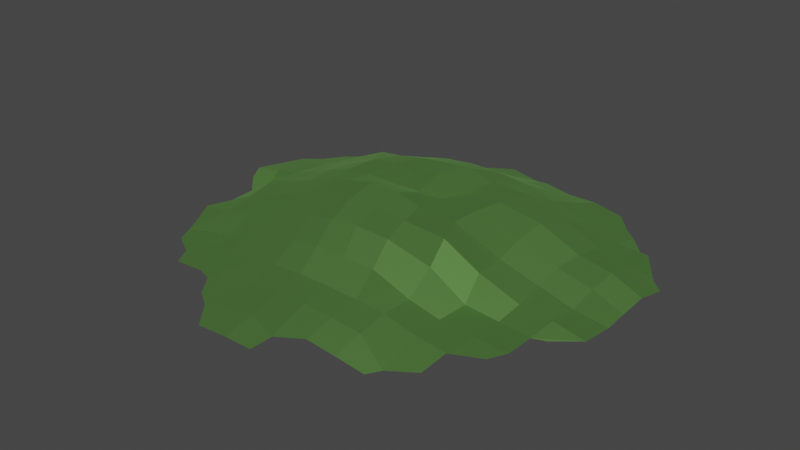 # Source: Small_Terrain.blend  (saved by Blender 2.82.7; exported with 4.5.12 LTS)
import bpy
from mathutils import Matrix  # noqa: F401  (used for matrix-valued properties, if any)

bpy.ops.wm.read_factory_settings(use_empty=True)
scene = bpy.context.scene
scene.name = 'Scene'

# ---- collections
col_collection = bpy.data.collections.new('Collection'); scene.collection.children.link(col_collection)

# ---- materials (node trees are filled in below, after node groups)
mat_matlowpoly = bpy.data.materials.new('matLowPoly')
mat_matlowpoly.use_transparent_shadow = False
mat_matlowpoly.diffuse_color = (0.3613, 0.7991, 0.2159, 1.0)
mat_matlowpoly.roughness = 0.5528
mat_matlowpoly.specular_intensity = 1.0
mat_matlowpoly.metallic = 1.0

# ---- material node trees
mat_matlowpoly.use_nodes = True; mat_matlowpoly.node_tree.nodes.clear()
_N = mat_matlowpoly.node_tree.nodes; _L = mat_matlowpoly.node_tree.links
n0 = _N.new('ShaderNodeOutputMaterial'); n0.name = 'Material Output'; n0.location = (300, 300)
n1 = _N.new('ShaderNodeBsdfPrincipled'); n1.name = 'Principled BSDF'; n1.location = (10, 300)
n1.distribution = 'GGX'
n1.subsurface_method = 'BURLEY'
n1.inputs[0].default_value = (0.3613, 0.7991, 0.2159, 1.0)
n1.inputs[1].default_value = 1.0
n1.inputs[2].default_value = 0.5528
n1.inputs[3].default_value = 1.45
n1.inputs[13].default_value = 1.0
n1.inputs[27].default_value = (0.0, 0.0, 0.0, 1.0)
n1.inputs[28].default_value = 1.0
n2 = _N.new('ShaderNodeNormalMap'); n2.name = 'Normal Map'; n2.location = (-300, -300)
n2.label = 'Normal/Map'
_L.new(n1.outputs[0], n0.inputs[0])
_L.new(n2.outputs[0], n1.inputs[5])
n0.is_active_output = True

# ---- world
world_world = bpy.data.worlds.new('World'); scene.world = world_world
world_world.use_nodes = True; world_world.node_tree.nodes.clear()
_N = world_world.node_tree.nodes; _L = world_world.node_tree.links
n0 = _N.new('ShaderNodeOutputWorld'); n0.name = 'World Output'; n0.location = (300, 300)
n1 = _N.new('ShaderNodeBackground'); n1.name = 'Background'; n1.location = (10, 300)
n1.inputs[0].default_value = (0.05088, 0.05088, 0.05088, 1.0)
_L.new(n1.outputs[0], n0.inputs[0])
n0.is_active_output = True
world_world.color = (0.05088, 0.05088, 0.05088)
world_world.use_sun_shadow = False
world_world.sun_shadow_jitter_overblur = 0.0

# ---- meshes
me_plane_021 = bpy.data.meshes.new('Plane.021')
me_plane_021.from_pydata([(-14.13, 15.49, -1.522), (-5.678, 8.044, -52.58), (-1.439, 3.477, 50.88), (-56.59, 3.568, -0.6877), (45.43, 4.055, -0.05988), (50.03, 1.098, 52.77), (-56.11, -4.68, 55.49), (-59.08, -3.982, -59.34), (50.1, -0.4997, -50.43), (3.01, -5.363, -76.86), (-11.35, 10.69, 24.15), (-78.33, -11.08, 2.593), (8.853, 12.63, -0.7766), (-13.88, 10.99, -26.69), (0.06047, -0.631, 75.04), (-36.78, 9.586, -1.355), (76.81, -3.505, 1.175), (50.08, -0.4358, 25.99), (49.6, -1.785, 76.0), (24.38, 3.422, 51.34), (73.13, -1.744, 45.97), (-52.83, 0.2411, 26.03), (-26.66, 0.3468, 50.84), (-42.03, -6.833, -74.23), (-56.2, 1.688, -27.69), (-71.46, -5.832, -48.0), (-27.67, 4.23, -52.23), (51.74, -5.939, -74.39), (44.88, 7.627, -26.01), (20.26, 6.708, -52.43), (77.27, -3.848, -49.02), (76.51, -0.7164, -24.11), (11.69, 9.915, -24.37), (26.88, -5.044, -76.64), (-35.8, 9.997, -27.3), (-83.32, -5.629, -34.48), (-26.32, -2.885, 73.9), (-77.94, -4.14, 25.94), (25.01, 0.3879, 75.55), (14.73, 11.26, 23.77), (76.11, -2.749, 26.05), (-32.14, 6.637, 24.97), (-21.47, -7.147, -77.18), (3.31, -10.3, -88.81), (-13.45, 14.21, 10.74), (-86.69, -5.652, -7.32), (-1.924, 14.99, -1.594), (-11.14, 11.47, -40.1), (-0.49, 1.774, 63.12), (-46.64, 6.907, -1.13), (62.28, -0.2136, 0.509), (46.79, 5.24, 14.02), (53.65, -0.7681, 72.02), (11.35, 3.588, 51.01), (62.78, -0.5308, 52.8), (-54.94, 2.884, 13.02), (-51.72, -4.258, 63.09), (-39.57, -2.135, 51.47), (-53.96, -0.1899, -40.61), (-39.17, -0.7736, -52.9), (47.5, 5.404, -38.39), (6.578, 7.843, -52.74), (64.22, -3.468, -49.44), (0.5001, 0.7999, -65.3), (-5.862, 7.399, 37.84), (-67.16, 0.8133, -0.3338), (25.38, 11.94, -0.2256), (-15.49, 10.58, -13.3), (0.4837, -2.903, 87.5), (-26.62, 12.48, -1.689), (90.42, -5.155, 1.482), (50.24, 0.4995, 40.01), (37.32, 3.458, 52.15), (-52.06, -3.222, 38.05), (-64.94, -4.4, 50.53), (-14.02, 2.305, 50.76), (-49.42, -6.089, -66.12), (-57.16, 2.63, -14.49), (-64.75, -5.69, -53.34), (-16.78, 6.904, -52.16), (51.49, -4.198, -62.52), (44.09, 6.031, -13.23), (35.04, 4.162, -51.56), (83.79, -9.568, -42.27), (77.23, -3.237, -36.32), (76.07, -1.735, -11.49), (62.31, 1.253, -24.9), (89.51, -5.107, -22.46), (14.23, 10.43, -39.41), (8.937, 11.45, -12.95), (-2.645, 13.6, -27.31), (26.45, 10.38, -26.22), (24.97, 0.2749, -64.91), (14.81, -3.775, -77.55), (39.04, -4.296, -75.62), (-32.74, 8.215, -39.79), (-37.41, 9.891, -14.47), (-45.79, 5.879, -27.41), (-24.74, 11.27, -27.02), (-78.01, -6.42, -40.96), (-79.32, -3.37, -14.79), (-87.76, -6.45, -23.93), (-67.14, -2.231, -27.92), (-32.02, -2.699, 66.16), (-19.85, -3.242, 78.14), (-77.96, -6.509, 13.04), (-74.43, -5.155, 33.2), (-65.44, -2.156, 26.83), (24.81, 2.258, 63.47), (15.4, 0.01421, 81.0), (37.44, -0.7839, 75.59), (11.57, 12.47, 10.94), (19.74, 7.117, 37.49), (0.1926, 11.84, 23.97), (34.85, 8.109, 25.56), (76.36, -2.288, 13.39), (76.52, -1.966, 38.56), (63.63, -1.65, 25.89), (80.2, -3.943, 22.66), (-35.57, 9.563, 11.66), (-28.21, 3.243, 38.28), (-41.91, 3.507, 25.41), (-22.03, 8.942, 24.52), (-16.32, -7.745, -83.68), (-22.96, -2.41, -64.67), (-34.65, -6.501, -77.18), (-9.016, -6.03, -76.89), (71.36, -6.975, -54.66), (58.28, -7.56, -68.12), (64.63, -6.471, -61.44), (-11.12, -0.673, -64.8), (-36.06, -4.094, -65.1), (-17.39, 5.618, 38.01), (-39.48, 0.6537, 38.31), (-45.07, 6.119, 12.23), (63.39, -0.6515, 39.43), (63.14, -1.199, 13.26), (36.87, 2.64, 39.15), (6.672, 7.358, 37.81), (-2.434, 13.42, 10.69), (12.31, -2.578, 87.74), (12.18, 2.45, 63.29), (62.5, -1.62, 64.6), (-70.01, -5.54, 42.03), (-12.04, -3.601, 87.65), (-39.35, -3.725, 62.86), (-67.77, -0.6041, -14.53), (-90.89, -5.256, -14.85), (-26.85, 10.66, -14.05), (-47.29, 6.614, -14.49), (-43.19, 3.998, -40.15), (37.78, -0.5488, -63.71), (12.6, 0.9143, -65.55), (7.879, -8.591, -81.99), (24.38, 10.85, -13.34), (-1.831, 10.48, -14.18), (0.4079, 12.24, -40.29), (89.62, -5.591, -9.758), (61.76, 1.261, -12.26), (63.35, -0.7423, -37.31), (90.03, -7.961, -35.29), (30.22, 9.865, -39.3), (-22.03, 10.2, -39.73), (-65.82, -3.377, -40.6), (-13.71, -0.3149, 61.99), (-66.0, -0.6757, 13.65), (37.33, 1.83, 63.98), (30.22, 11.96, 12.06), (89.42, -4.576, 13.92), (-25.62, 10.98, 11.06), (-8.983, -8.311, -89.11)], [], [(169, 44, 0, 69), (167, 51, 4, 66), (166, 52, 5, 72), (165, 55, 3, 65), (164, 48, 2, 75), (163, 58, 7, 78), (162, 47, 1, 79), (161, 60, 8, 82), (159, 84, 30, 62), (158, 85, 31, 86), (156, 88, 29, 61), (155, 89, 32, 90), (154, 81, 28, 91), (152, 92, 33, 93), (151, 80, 27, 94), (150, 95, 26, 59), (149, 96, 34, 97), (148, 67, 13, 98), (147, 100, 35, 101), (146, 77, 24, 102), (145, 103, 22, 57), (144, 68, 14, 104), (143, 73, 21, 107), (141, 108, 19, 53), (139, 111, 12, 46), (138, 112, 39, 113), (137, 71, 17, 114), (136, 115, 16, 50), (135, 116, 40, 117), (134, 119, 15, 49), (133, 120, 41, 121), (132, 64, 10, 122), (131, 124, 42, 125), (130, 63, 9, 126), (80, 129, 128, 27), (8, 62, 129, 80), (62, 30, 127, 129), (124, 130, 126, 42), (26, 79, 130, 124), (79, 1, 63, 130), (76, 131, 125, 23), (7, 59, 131, 76), (59, 26, 124, 131), (120, 132, 122, 41), (22, 75, 132, 120), (75, 2, 64, 132), (73, 133, 121, 21), (6, 57, 133, 73), (57, 22, 120, 133), (55, 134, 49, 3), (21, 121, 134, 55), (121, 41, 119, 134), (71, 135, 117, 17), (5, 54, 135, 71), (54, 20, 116, 135), (51, 136, 50, 4), (17, 117, 136, 51), (117, 40, 115, 136), (112, 137, 114, 39), (19, 72, 137, 112), (72, 5, 71, 137), (64, 138, 113, 10), (2, 53, 138, 64), (53, 19, 112, 138), (44, 139, 46, 0), (10, 113, 139, 44), (113, 39, 111, 139), (68, 140, 109, 14), (48, 141, 53, 2), (14, 109, 141, 48), (109, 38, 108, 141), (52, 142, 54, 5), (106, 143, 107, 37), (74, 6, 73, 143), (56, 145, 57, 6), (100, 146, 102, 35), (11, 65, 146, 100), (65, 3, 77, 146), (45, 11, 100, 147), (96, 148, 98, 34), (15, 69, 148, 96), (69, 0, 67, 148), (77, 149, 97, 24), (3, 49, 149, 77), (49, 15, 96, 149), (58, 150, 59, 7), (24, 97, 150, 58), (97, 34, 95, 150), (92, 151, 94, 33), (29, 82, 151, 92), (82, 8, 80, 151), (63, 152, 93, 9), (1, 61, 152, 63), (61, 29, 92, 152), (9, 93, 153, 43), (89, 154, 91, 32), (12, 66, 154, 89), (66, 4, 81, 154), (67, 155, 90, 13), (0, 46, 155, 67), (46, 12, 89, 155), (47, 156, 61, 1), (13, 90, 156, 47), (90, 32, 88, 156), (85, 157, 87, 31), (16, 70, 157, 85), (81, 158, 86, 28), (4, 50, 158, 81), (50, 16, 85, 158), (60, 159, 62, 8), (28, 86, 159, 60), (86, 31, 84, 159), (84, 160, 83, 30), (31, 87, 160, 84), (88, 161, 82, 29), (32, 91, 161, 88), (91, 28, 60, 161), (95, 162, 79, 26), (34, 98, 162, 95), (98, 13, 47, 162), (99, 163, 78, 25), (35, 102, 163, 99), (102, 24, 58, 163), (103, 164, 75, 22), (36, 104, 164, 103), (104, 14, 48, 164), (105, 165, 65, 11), (37, 107, 165, 105), (107, 21, 55, 165), (108, 166, 72, 19), (38, 110, 166, 108), (110, 18, 52, 166), (111, 167, 66, 12), (39, 114, 167, 111), (114, 17, 51, 167), (115, 168, 70, 16), (40, 118, 168, 115), (119, 169, 69, 15), (41, 122, 169, 119), (122, 10, 44, 169), (42, 126, 170, 123), (126, 9, 43, 170)])
me_plane_021.polygons.foreach_set('use_smooth', [True] * 142)
_k = set([(0, 44), (0, 46), (0, 67), (0, 69), (1, 47), (1, 61), (1, 63), (1, 79), (2, 48), (2, 53), (2, 64), (2, 75), (3, 49), (3, 55), (3, 65), (3, 77), (4, 50), (4, 51), (4, 66), (4, 81), (5, 52), (5, 54), (5, 71), (5, 72), (6, 57), (6, 73), (7, 58), (7, 59), (8, 60), (8, 62), (8, 80), (8, 82), (9, 43), (9, 63), (9, 93), (9, 126), (10, 44), (10, 64), (10, 113), (10, 122), (11, 65), (11, 100), (12, 46), (12, 66), (12, 89), (12, 111), (13, 47), (13, 67), (13, 90), (13, 98), (14, 48), (14, 68), (14, 104), (14, 109), (15, 49), (15, 69), (15, 96), (15, 119), (16, 50), (16, 70), (16, 85), (16, 115), (17, 51), (17, 71), (17, 114), (17, 117), (19, 53), (19, 72), (19, 108), (19, 112), (21, 55), (21, 73), (21, 107), (21, 121), (22, 57), (22, 75), (22, 103), (22, 120), (24, 58), (24, 77), (24, 97), (24, 102), (26, 59), (26, 79), (26, 95), (26, 124), (27, 80), (28, 60), (28, 81), (28, 86), (28, 91), (29, 61), (29, 82), (29, 88), (29, 92), (30, 62), (30, 84), (31, 84), (31, 85), (31, 86), (31, 87), (32, 88), (32, 89), (32, 90), (32, 91), (33, 92), (34, 95), (34, 96), (34, 97), (34, 98), (35, 100), (35, 102), (37, 107), (38, 108), (39, 111), (39, 112), (39, 113), (39, 114), (40, 115), (40, 117), (41, 119), (41, 120), (41, 121), (41, 122), (42, 124), (42, 126), (44, 139), (44, 169), (46, 139), (46, 155), (47, 156), (47, 162), (48, 141), (48, 164), (49, 134), (49, 149), (50, 136), (50, 158), (51, 136), (51, 167), (52, 166), (53, 138), (53, 141), (54, 135), (55, 134), (55, 165), (57, 133), (57, 145), (58, 150), (58, 163), (59, 131), (59, 150), (60, 159), (60, 161), (61, 152), (61, 156), (62, 129), (62, 159), (63, 130), (63, 152), (64, 132), (64, 138), (65, 146), (65, 165), (66, 154), (66, 167), (67, 148), (67, 155), (69, 148), (69, 169), (71, 135), (71, 137), (72, 137), (72, 166), (73, 133), (73, 143), (75, 132), (75, 164), (76, 131), (77, 146), (77, 149), (78, 163), (79, 130), (79, 162), (80, 129), (80, 151), (81, 154), (81, 158), (82, 151), (82, 161), (84, 159), (84, 160), (85, 157), (85, 158), (86, 158), (86, 159), (88, 156), (88, 161), (89, 154), (89, 155), (90, 155), (90, 156), (91, 154), (91, 161), (92, 151), (92, 152), (93, 152), (94, 151), (95, 150), (95, 162), (96, 148), (96, 149), (97, 149), (97, 150), (98, 148), (98, 162), (99, 163), (100, 146), (100, 147), (102, 146), (102, 163), (103, 164), (104, 164), (105, 165), (107, 143), (107, 165), (108, 141), (108, 166), (109, 141), (110, 166), (111, 139), (111, 167), (112, 137), (112, 138), (113, 138), (113, 139), (114, 137), (114, 167), (115, 136), (115, 168), (116, 135), (117, 136), (119, 134), (119, 169), (120, 132), (120, 133), (121, 133), (121, 134), (122, 132), (122, 169), (124, 130), (124, 131), (125, 131), (126, 130), (126, 170)])
me_plane_021.attributes.new('sharp_edge', 'BOOLEAN', 'EDGE').data.foreach_set('value', [ (min(e.vertices), max(e.vertices)) in _k for e in me_plane_021.edges])
_uv = me_plane_021.uv_layers.new(name='UVMap')
_uv.uv.foreach_set('vector', [0.009898, 0.9487, 0.05254, 0.9487, 0.05254, 0.9913, 0.009898, 0.9913, 0.009898, 0.9487, 0.05254, 0.9487, 0.05254, 0.9913, 0.009898, 0.9913, 0.009898, 0.9487, 0.05254, 0.9487, 0.05254, 0.9913, 0.009898, 0.9913, 0.009898, 0.9487, 0.05254, 0.9487, 0.05254, 0.9913, 0.009898, 0.9913, 0.009898, 0.9487, 0.05254, 0.9487, 0.05254, 0.9913, 0.009898, 0.9913, 0.009898, 0.9487, 0.05254, 0.9487, 0.05254, 0.9913, 0.009898, 0.9913, 0.009898, 0.9487, 0.05254, 0.9487, 0.05254, 0.9913, 0.009898, 0.9913, 0.009898, 0.9487, 0.05254, 0.9487, 0.05254, 0.9913, 0.009898, 0.9913, 0.009898, 0.9487, 0.05254, 0.9487, 0.05254, 0.9913, 0.009898, 0.9913, 0.009898, 0.9487, 0.05254, 0.9487, 0.05254, 0.9913, 0.009898, 0.9913, 0.009898, 0.9487, 0.05254, 0.9487, 0.05254, 0.9913, 0.009898, 0.9913, 0.009898, 0.9487, 0.05254, 0.9487, 0.05254, 0.9913, 0.009898, 0.9913, 0.009898, 0.9487, 0.05254, 0.9487, 0.05254, 0.9913, 0.009898, 0.9913, 0.009898, 0.9487, 0.05254, 0.9487, 0.05254, 0.9913, 0.009898, 0.9913, 0.009898, 0.9487, 0.05254, 0.9487, 0.05254, 0.9913, 0.009898, 0.9913, 0.009898, 0.9487, 0.05254, 0.9487, 0.05254, 0.9913, 0.009898, 0.9913, 0.009898, 0.9487, 0.05254, 0.9487, 0.05254, 0.9913, 0.009898, 0.9913, 0.009898, 0.9487, 0.05254, 0.9487, 0.05254, 0.9913, 0.009898, 0.9913, 0.009898, 0.9487, 0.05254, 0.9487, 0.05254, 0.9913, 0.009898, 0.9913, 0.009898, 0.9487, 0.05254, 0.9487, 0.05254, 0.9913, 0.009898, 0.9913, 0.009898, 0.9487, 0.05254, 0.9487, 0.05254, 0.9913, 0.009898, 0.9913, 0.009898, 0.9487, 0.05254, 0.9487, 0.05254, 0.9913, 0.009898, 0.9913, 0.009898, 0.9487, 0.05254, 0.9487, 0.05254, 0.9913, 0.009898, 0.9913, 0.009898, 0.9487, 0.05254, 0.9487, 0.05254, 0.9913, 0.009898, 0.9913, 0.009898, 0.9487, 0.05254, 0.9487, 0.05254, 0.9913, 0.009898, 0.9913, 0.009898, 0.9487, 0.05254, 0.9487, 0.05254, 0.9913, 0.009898, 0.9913, 0.009898, 0.9487, 0.05254, 0.9487, 0.05254, 0.9913, 0.009898, 0.9913, 0.009898, 0.9487, 0.05254, 0.9487, 0.05254, 0.9913, 0.009898, 0.9913, 0.009898, 0.9487, 0.05254, 0.9487, 0.05254, 0.9913, 0.009898, 0.9913, 0.009898, 0.9487, 0.05254, 0.9487, 0.05254, 0.9913, 0.009898, 0.9913, 0.009898, 0.9487, 0.05254, 0.9487, 0.05254, 0.9913, 0.009898, 0.9913, 0.009898, 0.9487, 0.05254, 0.9487, 0.05254, 0.9913, 0.009898, 0.9913, 0.009898, 0.9487, 0.05254, 0.9487, 0.05254, 0.9913, 0.009898, 0.9913, 0.009898, 0.9487, 0.05254, 0.9487, 0.05254, 0.9913, 0.009898, 0.9913, 0.009898, 0.9487, 0.05254, 0.9487, 0.05254, 0.9913, 0.009898, 0.9913, 0.009898, 0.9487, 0.05254, 0.9487, 0.05254, 0.9913, 0.009898, 0.9913, 0.009898, 0.9487, 0.05254, 0.9487, 0.05254, 0.9913, 0.009898, 0.9913, 0.009898, 0.9487, 0.05254, 0.9487, 0.05254, 0.9913, 0.009898, 0.9913, 0.009898, 0.9487, 0.05254, 0.9487, 0.05254, 0.9913, 0.009898, 0.9913, 0.009898, 0.9487, 0.05254, 0.9487, 0.05254, 0.9913, 0.009898, 0.9913, 0.009898, 0.9487, 0.05254, 0.9487, 0.05254, 0.9913, 0.009898, 0.9913, 0.009898, 0.9487, 0.05254, 0.9487, 0.05254, 0.9913, 0.009898, 0.9913, 0.009898, 0.9487, 0.05254, 0.9487, 0.05254, 0.9913, 0.009898, 0.9913, 0.009898, 0.9487, 0.05254, 0.9487, 0.05254, 0.9913, 0.009898, 0.9913, 0.009898, 0.9487, 0.05254, 0.9487, 0.05254, 0.9913, 0.009898, 0.9913, 0.009898, 0.9487, 0.05254, 0.9487, 0.05254, 0.9913, 0.009898, 0.9913, 0.009898, 0.9487, 0.05254, 0.9487, 0.05254, 0.9913, 0.009898, 0.9913, 0.009898, 0.9487, 0.05254, 0.9487, 0.05254, 0.9913, 0.009898, 0.9913, 0.009898, 0.9487, 0.05254, 0.9487, 0.05254, 0.9913, 0.009898, 0.9913, 0.009898, 0.9487, 0.05254, 0.9487, 0.05254, 0.9913, 0.009898, 0.9913, 0.009898, 0.9487, 0.05254, 0.9487, 0.05254, 0.9913, 0.009898, 0.9913, 0.009898, 0.9487, 0.05254, 0.9487, 0.05254, 0.9913, 0.009898, 0.9913, 0.009898, 0.9487, 0.05254, 0.9487, 0.05254, 0.9913, 0.009898, 0.9913, 0.009898, 0.9487, 0.05254, 0.9487, 0.05254, 0.9913, 0.009898, 0.9913, 0.009898, 0.9487, 0.05254, 0.9487, 0.05254, 0.9913, 0.009898, 0.9913, 0.009898, 0.9487, 0.05254, 0.9487, 0.05254, 0.9913, 0.009898, 0.9913, 0.009898, 0.9487, 0.05254, 0.9487, 0.05254, 0.9913, 0.009898, 0.9913, 0.009898, 0.9487, 0.05254, 0.9487, 0.05254, 0.9913, 0.009898, 0.9913, 0.009898, 0.9487, 0.05254, 0.9487, 0.05254, 0.9913, 0.009898, 0.9913, 0.009898, 0.9487, 0.05254, 0.9487, 0.05254, 0.9913, 0.009898, 0.9913, 0.009898, 0.9487, 0.05254, 0.9487, 0.05254, 0.9913, 0.009898, 0.9913, 0.009898, 0.9487, 0.05254, 0.9487, 0.05254, 0.9913, 0.009898, 0.9913, 0.009898, 0.9487, 0.05254, 0.9487, 0.05254, 0.9913, 0.009898, 0.9913, 0.009898, 0.9487, 0.05254, 0.9487, 0.05254, 0.9913, 0.009898, 0.9913, 0.009898, 0.9487, 0.05254, 0.9487, 0.05254, 0.9913, 0.009898, 0.9913, 0.009898, 0.9487, 0.05254, 0.9487, 0.05254, 0.9913, 0.009898, 0.9913, 0.009898, 0.9487, 0.05254, 0.9487, 0.05254, 0.9913, 0.009898, 0.9913, 0.009898, 0.9487, 0.05254, 0.9487, 0.05254, 0.9913, 0.009898, 0.9913, 0.009898, 0.9487, 0.05254, 0.9487, 0.05254, 0.9913, 0.009898, 0.9913, 0.009898, 0.9487, 0.05254, 0.9487, 0.05254, 0.9913, 0.009898, 0.9913, 0.009898, 0.9487, 0.05254, 0.9487, 0.05254, 0.9913, 0.009898, 0.9913, 0.009898, 0.9487, 0.05254, 0.9487, 0.05254, 0.9913, 0.009898, 0.9913, 0.009898, 0.9487, 0.05254, 0.9487, 0.05254, 0.9913, 0.009898, 0.9913, 0.009898, 0.9487, 0.05254, 0.9487, 0.05254, 0.9913, 0.009898, 0.9913, 0.009898, 0.9487, 0.05254, 0.9487, 0.05254, 0.9913, 0.009898, 0.9913, 0.009898, 0.9487, 0.05254, 0.9487, 0.05254, 0.9913, 0.009898, 0.9913, 0.009898, 0.9487, 0.05254, 0.9487, 0.05254, 0.9913, 0.009898, 0.9913, 0.009898, 0.9487, 0.05254, 0.9487, 0.05254, 0.9913, 0.009898, 0.9913, 0.009898, 0.9487, 0.05254, 0.9487, 0.05254, 0.9913, 0.009898, 0.9913, 0.009898, 0.9487, 0.05254, 0.9487, 0.05254, 0.9913, 0.009898, 0.9913, 0.009898, 0.9487, 0.05254, 0.9487, 0.05254, 0.9913, 0.009898, 0.9913, 0.009898, 0.9487, 0.05254, 0.9487, 0.05254, 0.9913, 0.009898, 0.9913, 0.009898, 0.9487, 0.05254, 0.9487, 0.05254, 0.9913, 0.009898, 0.9913, 0.009898, 0.9487, 0.05254, 0.9487, 0.05254, 0.9913, 0.009898, 0.9913, 0.009898, 0.9487, 0.05254, 0.9487, 0.05254, 0.9913, 0.009898, 0.9913, 0.009898, 0.9487, 0.05254, 0.9487, 0.05254, 0.9913, 0.009898, 0.9913, 0.009898, 0.9487, 0.05254, 0.9487, 0.05254, 0.9913, 0.009898, 0.9913, 0.009898, 0.9487, 0.05254, 0.9487, 0.05254, 0.9913, 0.009898, 0.9913, 0.009898, 0.9487, 0.05254, 0.9487, 0.05254, 0.9913, 0.009898, 0.9913, 0.009898, 0.9487, 0.05254, 0.9487, 0.05254, 0.9913, 0.009898, 0.9913, 0.009898, 0.9487, 0.05254, 0.9487, 0.05254, 0.9913, 0.009898, 0.9913, 0.009898, 0.9487, 0.05254, 0.9487, 0.05254, 0.9913, 0.009898, 0.9913, 0.009898, 0.9487, 0.05254, 0.9487, 0.05254, 0.9913, 0.009898, 0.9913, 0.009898, 0.9487, 0.05254, 0.9487, 0.05254, 0.9913, 0.009898, 0.9913, 0.009898, 0.9487, 0.05254, 0.9487, 0.05254, 0.9913, 0.009898, 0.9913, 0.009898, 0.9487, 0.05254, 0.9487, 0.05254, 0.9913, 0.009898, 0.9913, 0.009898, 0.9487, 0.05254, 0.9487, 0.05254, 0.9913, 0.009898, 0.9913, 0.009898, 0.9487, 0.05254, 0.9487, 0.05254, 0.9913, 0.009898, 0.9913, 0.009898, 0.9487, 0.05254, 0.9487, 0.05254, 0.9913, 0.009898, 0.9913, 0.009898, 0.9487, 0.05254, 0.9487, 0.05254, 0.9913, 0.009898, 0.9913, 0.009898, 0.9487, 0.05254, 0.9487, 0.05254, 0.9913, 0.009898, 0.9913, 0.009898, 0.9487, 0.05254, 0.9487, 0.05254, 0.9913, 0.009898, 0.9913, 0.009898, 0.9487, 0.05254, 0.9487, 0.05254, 0.9913, 0.009898, 0.9913, 0.009898, 0.9487, 0.05254, 0.9487, 0.05254, 0.9913, 0.009898, 0.9913, 0.009898, 0.9487, 0.05254, 0.9487, 0.05254, 0.9913, 0.009898, 0.9913, 0.009898, 0.9487, 0.05254, 0.9487, 0.05254, 0.9913, 0.009898, 0.9913, 0.009898, 0.9487, 0.05254, 0.9487, 0.05254, 0.9913, 0.009898, 0.9913, 0.009898, 0.9487, 0.05254, 0.9487, 0.05254, 0.9913, 0.009898, 0.9913, 0.009898, 0.9487, 0.05254, 0.9487, 0.05254, 0.9913, 0.009898, 0.9913, 0.009898, 0.9487, 0.05254, 0.9487, 0.05254, 0.9913, 0.009898, 0.9913, 0.009898, 0.9487, 0.05254, 0.9487, 0.05254, 0.9913, 0.009898, 0.9913, 0.009898, 0.9487, 0.05254, 0.9487, 0.05254, 0.9913, 0.009898, 0.9913, 0.009898, 0.9487, 0.05254, 0.9487, 0.05254, 0.9913, 0.009898, 0.9913, 0.009898, 0.9487, 0.05254, 0.9487, 0.05254, 0.9913, 0.009898, 0.9913, 0.009898, 0.9487, 0.05254, 0.9487, 0.05254, 0.9913, 0.009898, 0.9913, 0.009898, 0.9487, 0.05254, 0.9487, 0.05254, 0.9913, 0.009898, 0.9913, 0.009898, 0.9487, 0.05254, 0.9487, 0.05254, 0.9913, 0.009898, 0.9913, 0.009898, 0.9487, 0.05254, 0.9487, 0.05254, 0.9913, 0.009898, 0.9913, 0.009898, 0.9487, 0.05254, 0.9487, 0.05254, 0.9913, 0.009898, 0.9913, 0.009898, 0.9487, 0.05254, 0.9487, 0.05254, 0.9913, 0.009898, 0.9913, 0.009898, 0.9487, 0.05254, 0.9487, 0.05254, 0.9913, 0.009898, 0.9913, 0.009898, 0.9487, 0.05254, 0.9487, 0.05254, 0.9913, 0.009898, 0.9913, 0.009898, 0.9487, 0.05254, 0.9487, 0.05254, 0.9913, 0.009898, 0.9913, 0.009898, 0.9487, 0.05254, 0.9487, 0.05254, 0.9913, 0.009898, 0.9913, 0.009898, 0.9487, 0.05254, 0.9487, 0.05254, 0.9913, 0.009898, 0.9913, 0.009898, 0.9487, 0.05254, 0.9487, 0.05254, 0.9913, 0.009898, 0.9913, 0.009898, 0.9487, 0.05254, 0.9487, 0.05254, 0.9913, 0.009898, 0.9913, 0.009898, 0.9487, 0.05254, 0.9487, 0.05254, 0.9913, 0.009898, 0.9913, 0.009898, 0.9487, 0.05254, 0.9487, 0.05254, 0.9913, 0.009898, 0.9913, 0.009898, 0.9487, 0.05254, 0.9487, 0.05254, 0.9913, 0.009898, 0.9913, 0.009898, 0.9487, 0.05254, 0.9487, 0.05254, 0.9913, 0.009898, 0.9913, 0.009898, 0.9487, 0.05254, 0.9487, 0.05254, 0.9913, 0.009898, 0.9913, 0.009898, 0.9487, 0.05254, 0.9487, 0.05254, 0.9913, 0.009898, 0.9913, 0.009898, 0.9487, 0.05254, 0.9487, 0.05254, 0.9913, 0.009898, 0.9913, 0.009898, 0.9487, 0.05254, 0.9487, 0.05254, 0.9913, 0.009898, 0.9913, 0.009898, 0.9487, 0.05254, 0.9487, 0.05254, 0.9913, 0.009898, 0.9913, 0.009898, 0.9487, 0.05254, 0.9487, 0.05254, 0.9913, 0.009898, 0.9913, 0.009898, 0.9487, 0.05254, 0.9487, 0.05254, 0.9913, 0.009898, 0.9913, 0.009898, 0.9487, 0.05254, 0.9487, 0.05254, 0.9913, 0.009898, 0.9913, 0.009898, 0.9487, 0.05254, 0.9487, 0.05254, 0.9913, 0.009898, 0.9913, 0.009898, 0.9487, 0.05254, 0.9487, 0.05254, 0.9913, 0.009898, 0.9913, 0.009898, 0.9487, 0.05254, 0.9487, 0.05254, 0.9913, 0.009898, 0.9913])
me_plane_021.materials.append(mat_matlowpoly)
me_plane_021.use_remesh_fix_poles = True
me_plane_021.use_remesh_preserve_attributes = False
me_plane_021.use_mirror_vertex_groups = False
me_plane_021.update()
me_plane_021.normals_split_custom_set([tuple(v) for v in zip(*[iter([-0.2422, 0.9624, 0.1232, -0.2422, 0.9624, 0.1232, -0.2422, 0.9624, 0.1232, -0.2422, 0.9624, 0.1232, 0.374, 0.9183, -0.1296, 0.374, 0.9183, -0.1296, 0.374, 0.9183, -0.1296, 0.374, 0.9183, -0.1296, 0.1401, 0.9856, 0.09447, 0.1401, 0.9856, 0.09447, 0.1401, 0.9856, 0.09447, 0.1401, 0.9856, 0.09447, -0.2746, 0.9561, 0.1027, -0.2746, 0.9561, 0.1027, -0.2746, 0.9561, 0.1027, -0.2746, 0.9561, 0.1027, -0.1321, 0.9735, 0.1864, -0.1321, 0.9735, 0.1864, -0.1321, 0.9735, 0.1864, -0.1321, 0.9735, 0.1864, -0.3113, 0.9396, -0.1423, -0.3113, 0.9396, -0.1423, -0.3113, 0.9396, -0.1423, -0.3113, 0.9396, -0.1423, -0.1144, 0.9456, -0.3046, -0.1144, 0.9456, -0.3046, -0.1144, 0.9456, -0.3046, -0.1144, 0.9456, -0.3046, 0.2748, 0.8976, -0.3448, 0.2748, 0.8976, -0.3448, 0.2748, 0.8976, -0.3448, 0.2748, 0.8976, -0.3448, 0.1119, 0.9854, -0.1283, 0.1119, 0.9854, -0.1283, 0.1119, 0.9854, -0.1283, 0.1119, 0.9854, -0.1283, 0.1689, 0.9846, 0.04608, 0.1689, 0.9846, 0.04608, 0.1689, 0.9846, 0.04608, 0.1689, 0.9846, 0.04608, 0.1138, 0.9611, -0.2516, 0.1138, 0.9611, -0.2516, 0.1138, 0.9611, -0.2516, 0.1138, 0.9611, -0.2516, 0.09545, 0.9929, 0.07134, 0.09545, 0.9929, 0.07134, 0.09545, 0.9929, 0.07134, 0.09545, 0.9929, 0.07134, 0.1938, 0.9789, 0.06444, 0.1938, 0.9789, 0.06444, 0.1938, 0.9789, 0.06444, 0.1938, 0.9789, 0.06444, 0.09565, 0.923, -0.3728, 0.09565, 0.923, -0.3728, 0.09565, 0.923, -0.3728, 0.09565, 0.923, -0.3728, 0.2105, 0.9554, -0.2071, 0.2105, 0.9554, -0.2071, 0.2105, 0.9554, -0.2071, 0.2105, 0.9554, -0.2071, -0.3359, 0.8455, -0.4152, -0.3359, 0.8455, -0.4152, -0.3359, 0.8455, -0.4152, -0.3359, 0.8455, -0.4152, -0.3476, 0.9354, -0.06488, -0.3476, 0.9354, -0.06488, -0.3476, 0.9354, -0.06488, -0.3476, 0.9354, -0.06488, 0.01431, 0.9991, 0.04086, 0.01431, 0.9991, 0.04086, 0.01431, 0.9991, 0.04086, 0.01431, 0.9991, 0.04086, -0.2345, 0.966, -0.1088, -0.2345, 0.966, -0.1088, -0.2345, 0.966, -0.1088, -0.2345, 0.966, -0.1088, -0.3118, 0.9438, -0.1099, -0.3118, 0.9438, -0.1099, -0.3118, 0.9438, -0.1099, -0.3118, 0.9438, -0.1099, -0.1863, 0.9735, 0.133, -0.1863, 0.9735, 0.133, -0.1863, 0.9735, 0.133, -0.1863, 0.9735, 0.133, -0.08543, 0.985, 0.15, -0.08543, 0.985, 0.15, -0.08543, 0.985, 0.15, -0.08543, 0.985, 0.15, -0.1137, 0.9671, 0.2275, -0.1137, 0.9671, 0.2275, -0.1137, 0.9671, 0.2275, -0.1137, 0.9671, 0.2275, 0.01201, 0.9956, 0.0932, 0.01201, 0.9956, 0.0932, 0.01201, 0.9956, 0.0932, 0.01201, 0.9956, 0.0932, 0.1299, 0.9898, 0.05931, 0.1299, 0.9898, 0.05931, 0.1299, 0.9898, 0.05931, 0.1299, 0.9898, 0.05931, 0.03383, 0.9577, 0.2858, 0.03383, 0.9577, 0.2858, 0.03383, 0.9577, 0.2858, 0.03383, 0.9577, 0.2858, 0.3422, 0.9311, 0.1258, 0.3422, 0.9311, 0.1258, 0.3422, 0.9311, 0.1258, 0.3422, 0.9311, 0.1258, 0.1563, 0.9876, -0.0118, 0.1563, 0.9876, -0.0118, 0.1563, 0.9876, -0.0118, 0.1563, 0.9876, -0.0118, 0.09161, 0.9934, -0.0686, 0.09175, 0.9934, -0.06857, 0.09175, 0.9934, -0.06857, 0.08905, 0.9936, -0.06904, -0.2987, 0.9524, 0.06073, -0.2987, 0.9524, 0.06073, -0.2987, 0.9524, 0.06073, -0.2987, 0.9524, 0.06073, -0.246, 0.9277, 0.2809, -0.246, 0.9277, 0.2809, -0.246, 0.9277, 0.2809, -0.246, 0.9277, 0.2809, -0.1435, 0.948, 0.2841, -0.1435, 0.948, 0.2841, -0.1435, 0.948, 0.2841, -0.1435, 0.948, 0.2841, -0.03332, 0.9587, -0.2824, -0.03332, 0.9587, -0.2824, -0.03332, 0.9587, -0.2824, -0.03332, 0.9587, -0.2824, -0.08947, 0.8883, -0.4504, -0.08947, 0.8883, -0.4504, -0.08947, 0.8883, -0.4504, -0.08947, 0.8883, -0.4504, 0.2714, 0.9342, -0.2317, 0.2714, 0.9342, -0.2317, 0.2714, 0.9342, -0.2317, 0.2714, 0.9342, -0.2317, 0.201, 0.9475, -0.2487, 0.201, 0.9475, -0.2487, 0.201, 0.9475, -0.2487, 0.201, 0.9475, -0.2487, 0.1762, 0.9114, -0.3718, 0.1762, 0.9114, -0.3718, 0.1762, 0.9114, -0.3718, 0.1762, 0.9114, -0.3718, -0.1047, 0.9146, -0.3906, -0.1047, 0.9146, -0.3906, -0.1047, 0.9146, -0.3906, -0.1047, 0.9146, -0.3906, -0.162, 0.8282, -0.5366, -0.162, 0.8282, -0.5366, -0.162, 0.8282, -0.5366, -0.162, 0.8282, -0.5366, -0.1177, 0.8325, -0.5414, -0.1177, 0.8325, -0.5414, -0.1177, 0.8325, -0.5414, -0.1177, 0.8325, -0.5414, -0.128, 0.9699, -0.207, -0.128, 0.9699, -0.207, -0.128, 0.9699, -0.207, -0.128, 0.9699, -0.207, -0.07571, 0.9441, -0.3209, -0.07571, 0.9441, -0.3209, -0.07571, 0.9441, -0.3209, -0.07571, 0.9441, -0.3209, -0.22, 0.8781, -0.4249, -0.22, 0.8781, -0.4249, -0.22, 0.8781, -0.4249, -0.22, 0.8781, -0.4249, -0.1986, 0.9338, 0.2977, -0.1986, 0.9338, 0.2977, -0.1986, 0.9338, 0.2977, -0.1986, 0.9338, 0.2977, -0.1713, 0.9486, 0.266, -0.1713, 0.9486, 0.266, -0.1713, 0.9486, 0.266, -0.1713, 0.9486, 0.266, -0.1154, 0.9468, 0.3004, -0.1154, 0.9468, 0.3004, -0.1154, 0.9468, 0.3004, -0.1154, 0.9468, 0.3004, -0.2762, 0.9226, 0.2694, -0.2762, 0.9226, 0.2694, -0.2762, 0.9226, 0.2694, -0.2762, 0.9226, 0.2694, -0.2007, 0.9737, 0.108, -0.2007, 0.9737, 0.108, -0.2007, 0.9737, 0.108, -0.2007, 0.9737, 0.108, -0.1944, 0.9554, 0.2222, -0.1944, 0.9554, 0.2222, -0.1944, 0.9554, 0.2222, -0.1944, 0.9554, 0.2222, -0.3086, 0.9471, 0.08806, -0.3086, 0.9471, 0.08806, -0.3086, 0.9471, 0.08806, -0.3086, 0.9471, 0.08806, -0.2745, 0.9306, 0.2421, -0.2745, 0.9306, 0.2421, -0.2745, 0.9306, 0.2421, -0.2745, 0.9306, 0.2421, -0.2987, 0.9166, 0.2659, -0.2987, 0.9166, 0.2659, -0.2987, 0.9166, 0.2659, -0.2987, 0.9166, 0.2659, 0.08627, 0.9938, -0.06952, 0.09161, 0.9934, -0.0686, 0.08905, 0.9936, -0.06904, 0.08627, 0.9938, -0.06952, 0.1062, 0.9941, -0.02398, 0.1062, 0.9941, -0.02398, 0.1062, 0.9941, -0.02398, 0.1062, 0.9941, -0.02398, 0.1085, 0.9941, 0.004479, 0.1085, 0.9941, 0.004479, 0.1085, 0.9941, 0.004479, 0.1085, 0.9941, 0.004479, 0.3066, 0.9513, -0.03238, 0.3066, 0.9513, -0.03238, 0.3066, 0.9513, -0.03238, 0.3066, 0.9513, -0.03238, 0.2484, 0.9482, 0.198, 0.2484, 0.9482, 0.198, 0.2484, 0.9482, 0.198, 0.2484, 0.9482, 0.198, 0.08441, 0.9958, 0.03515, 0.08441, 0.9958, 0.03515, 0.08441, 0.9958, 0.03515, 0.08441, 0.9958, 0.03515, 0.1664, 0.9428, 0.289, 0.1664, 0.9428, 0.289, 0.1664, 0.9428, 0.289, 0.1664, 0.9428, 0.289, 0.1393, 0.9871, 0.07943, 0.1393, 0.9871, 0.07943, 0.1393, 0.9871, 0.07943, 0.1393, 0.9871, 0.07943, 0.1729, 0.9834, -0.05563, 0.1729, 0.9834, -0.05563, 0.1729, 0.9834, -0.05563, 0.1729, 0.9834, -0.05563, -0.04176, 0.9566, 0.2883, -0.04176, 0.9566, 0.2883, -0.04176, 0.9566, 0.2883, -0.04176, 0.9566, 0.2883, -0.00364, 0.9593, 0.2824, -0.00364, 0.9593, 0.2824, -0.00364, 0.9593, 0.2824, -0.00364, 0.9593, 0.2824, 0.0149, 0.9651, 0.2613, 0.0149, 0.9651, 0.2613, 0.0149, 0.9651, 0.2613, 0.0149, 0.9651, 0.2613, 0.05524, 0.9919, 0.1147, 0.05524, 0.9919, 0.1147, 0.05524, 0.9919, 0.1147, 0.05524, 0.9919, 0.1147, -0.01416, 0.9817, 0.1901, -0.01416, 0.9817, 0.1901, -0.01416, 0.9817, 0.1901, -0.01416, 0.9817, 0.1901, 0.05314, 0.9941, 0.09434, 0.05314, 0.9941, 0.09434, 0.05314, 0.9941, 0.09434, 0.05314, 0.9941, 0.09434, -0.08774, 0.9685, 0.2332, -0.08774, 0.9685, 0.2332, -0.08774, 0.9685, 0.2332, -0.08774, 0.9685, 0.2332, -0.03201, 0.9926, 0.1173, -0.03201, 0.9926, 0.1173, -0.03201, 0.9926, 0.1173, -0.03201, 0.9926, 0.1173, -0.08371, 0.9817, 0.171, -0.08371, 0.9817, 0.171, -0.08371, 0.9817, 0.171, -0.08371, 0.9817, 0.171, 0.02513, 0.9898, 0.1402, 0.02513, 0.9898, 0.1402, 0.02513, 0.9898, 0.1402, 0.02513, 0.9898, 0.1402, 0.1403, 0.987, 0.07885, 0.1403, 0.987, 0.07885, 0.1403, 0.987, 0.07885, 0.1403, 0.987, 0.07885, -0.1943, 0.9644, 0.1796, -0.1943, 0.9644, 0.1796, -0.1943, 0.9644, 0.1796, -0.1943, 0.9644, 0.1796, -0.07642, 0.997, 0.0152, -0.07642, 0.997, 0.0152, -0.07642, 0.997, 0.0152, -0.07642, 0.997, 0.0152, -0.09337, 0.9921, 0.0836, -0.09337, 0.9921, 0.0836, -0.09337, 0.9921, 0.0836, -0.09337, 0.9921, 0.0836, -0.1938, 0.9764, -0.09495, -0.1938, 0.9764, -0.09495, -0.1938, 0.9764, -0.09495, -0.1938, 0.9764, -0.09495, -0.5159, 0.8347, 0.1925, -0.5159, 0.8347, 0.1925, -0.5159, 0.8347, 0.1925, -0.5159, 0.8347, 0.1925, -0.2724, 0.9597, -0.06911, -0.2724, 0.9597, -0.06911, -0.2724, 0.9597, -0.06911, -0.2724, 0.9597, -0.06911, 0.01572, 0.9518, 0.3063, 0.01572, 0.9518, 0.3063, 0.01572, 0.9518, 0.3063, 0.01572, 0.9518, 0.3063, -0.09462, 0.9954, 0.01418, -0.09462, 0.9954, 0.01418, -0.09462, 0.9954, 0.01418, -0.09462, 0.9954, 0.01418, -0.1738, 0.9834, -0.0528, -0.1738, 0.9834, -0.0528, -0.1738, 0.9834, -0.0528, -0.1738, 0.9834, -0.0528, -0.1076, 0.9595, -0.2604, -0.1076, 0.9595, -0.2604, -0.1076, 0.9595, -0.2604, -0.1076, 0.9595, -0.2604, -0.3711, 0.9238, -0.09428, -0.3711, 0.9238, -0.09428, -0.3711, 0.9238, -0.09428, -0.3711, 0.9238, -0.09428, -0.3469, 0.9375, -0.0268, -0.3469, 0.9375, -0.0268, -0.3469, 0.9375, -0.0268, -0.3469, 0.9375, -0.0268, -0.2887, 0.9573, 0.01444, -0.2887, 0.9573, 0.01444, -0.2887, 0.9573, 0.01444, -0.2887, 0.9573, 0.01444, -0.1726, 0.9519, -0.253, -0.1726, 0.9519, -0.253, -0.1726, 0.9519, -0.253, -0.1726, 0.9519, -0.253, -0.3544, 0.9133, -0.2006, -0.3544, 0.9133, -0.2006, -0.3544, 0.9133, -0.2006, -0.3544, 0.9133, -0.2006, -0.3645, 0.9065, -0.2132, -0.3645, 0.9065, -0.2132, -0.3645, 0.9065, -0.2132, -0.3645, 0.9065, -0.2132, 0.03426, 0.9346, -0.354, 0.03426, 0.9346, -0.354, 0.03426, 0.9346, -0.354, 0.03426, 0.9346, -0.354, 0.1399, 0.9174, -0.3727, 0.1399, 0.9174, -0.3727, 0.1399, 0.9174, -0.3727, 0.1399, 0.9174, -0.3727, 0.2873, 0.919, -0.27, 0.2873, 0.919, -0.27, 0.2873, 0.919, -0.27, 0.2873, 0.919, -0.27, -0.08089, 0.899, -0.4304, -0.08089, 0.899, -0.4304, -0.08089, 0.899, -0.4304, -0.08089, 0.899, -0.4304, -0.005105, 0.8733, -0.4872, -0.005105, 0.8733, -0.4872, -0.005105, 0.8733, -0.4872, -0.005105, 0.8733, -0.4872, 0.07704, 0.8947, -0.44, 0.07704, 0.8947, -0.44, 0.07704, 0.8947, -0.44, 0.07704, 0.8947, -0.44, 0.02139, 0.8555, -0.5174, 0.02139, 0.8555, -0.5174, 0.02139, 0.8555, -0.5174, 0.02139, 0.8555, -0.5174, -0.001681, 0.9966, -0.08279, -0.001681, 0.9966, -0.08279, -0.001681, 0.9966, -0.08279, -0.001681, 0.9966, -0.08279, 0.04042, 0.9951, -0.09068, 0.04042, 0.9951, -0.09068, 0.04042, 0.9951, -0.09068, 0.04042, 0.9951, -0.09068, 0.3045, 0.9525, 0.004882, 0.3045, 0.9525, 0.004882, 0.3045, 0.9525, 0.004882, 0.3045, 0.9525, 0.004882, -0.09187, 0.9874, 0.1285, -0.09187, 0.9874, 0.1285, -0.09187, 0.9874, 0.1285, -0.09187, 0.9874, 0.1285, 0.007965, 0.9326, -0.3608, 0.007965, 0.9326, -0.3608, 0.007965, 0.9326, -0.3608, 0.007965, 0.9326, -0.3608, 0.08405, 0.9713, -0.2224, 0.08405, 0.9713, -0.2224, 0.08405, 0.9713, -0.2224, 0.08405, 0.9713, -0.2224, -0.02717, 0.9501, -0.3108, -0.02717, 0.9501, -0.3108, -0.02717, 0.9501, -0.3108, -0.02717, 0.9501, -0.3108, -0.1485, 0.9867, -0.06552, -0.1485, 0.9867, -0.06552, -0.1485, 0.9867, -0.06552, -0.1485, 0.9867, -0.06552, 0.1903, 0.9817, 0.008211, 0.1903, 0.9817, 0.008211, 0.1903, 0.9817, 0.008211, 0.1903, 0.9817, 0.008211, 0.2891, 0.9554, 0.06057, 0.2891, 0.9554, 0.06057, 0.2891, 0.9554, 0.06057, 0.2891, 0.9554, 0.06057, 0.1955, 0.9798, 0.04209, 0.1955, 0.9798, 0.04209, 0.1955, 0.9798, 0.04209, 0.1955, 0.9798, 0.04209, 0.2978, 0.9517, 0.07516, 0.2978, 0.9517, 0.07516, 0.2978, 0.9517, 0.07516, 0.2978, 0.9517, 0.07516, 0.2472, 0.9627, 0.1103, 0.2472, 0.9627, 0.1103, 0.2472, 0.9627, 0.1103, 0.2472, 0.9627, 0.1103, 0.2062, 0.9719, 0.1137, 0.2062, 0.9719, 0.1137, 0.2062, 0.9719, 0.1137, 0.2062, 0.9719, 0.1137, 0.2969, 0.912, -0.2831, 0.2969, 0.912, -0.2831, 0.2969, 0.912, -0.2831, 0.2969, 0.912, -0.2831, 0.3563, 0.9284, -0.1052, 0.3563, 0.9284, -0.1052, 0.3563, 0.9284, -0.1052, 0.3563, 0.9284, -0.1052, 0.1651, 0.9721, -0.1664, 0.1651, 0.9721, -0.1664, 0.1651, 0.9721, -0.1664, 0.1651, 0.9721, -0.1664, 0.5381, 0.8018, -0.2598, 0.5381, 0.8018, -0.2598, 0.5381, 0.8018, -0.2598, 0.5381, 0.8018, -0.2598, 0.3443, 0.9213, -0.1807, 0.3443, 0.9213, -0.1807, 0.3443, 0.9213, -0.1807, 0.3443, 0.9213, -0.1807, 0.1053, 0.9458, -0.3073, 0.1053, 0.9458, -0.3073, 0.1053, 0.9458, -0.3073, 0.1053, 0.9458, -0.3073, 0.003272, 1.0, 0.0007144, 0.003272, 1.0, 0.0007144, 0.003272, 1.0, 0.0007144, 0.003272, 1.0, 0.0007144, 0.1993, 0.9784, -0.05522, 0.1993, 0.9784, -0.05522, 0.1993, 0.9784, -0.05522, 0.1993, 0.9784, -0.05522, -0.1955, 0.9163, -0.3495, -0.1955, 0.9163, -0.3495, -0.1955, 0.9163, -0.3495, -0.1955, 0.9163, -0.3495, -0.1446, 0.979, -0.1438, -0.1446, 0.979, -0.1438, -0.1446, 0.979, -0.1438, -0.1446, 0.979, -0.1438, -0.04517, 0.9985, -0.03186, -0.04517, 0.9985, -0.03186, -0.04517, 0.9985, -0.03186, -0.04517, 0.9985, -0.03186, -0.2056, 0.9649, -0.1633, -0.2056, 0.9649, -0.1633, -0.2056, 0.9649, -0.1633, -0.2056, 0.9649, -0.1633, -0.1811, 0.9702, -0.1608, -0.1811, 0.9702, -0.1608, -0.1811, 0.9702, -0.1608, -0.1811, 0.9702, -0.1608, -0.2927, 0.944, -0.1522, -0.2927, 0.944, -0.1522, -0.2927, 0.944, -0.1522, -0.2927, 0.944, -0.1522, -0.1112, 0.976, 0.1871, -0.1112, 0.976, 0.1871, -0.1112, 0.976, 0.1871, -0.1112, 0.976, 0.1871, -0.08122, 0.9885, 0.1274, -0.08122, 0.9885, 0.1274, -0.08122, 0.9885, 0.1274, -0.08122, 0.9885, 0.1274, -0.1293, 0.9786, 0.1602, -0.1293, 0.9786, 0.1602, -0.1293, 0.9786, 0.1602, -0.1293, 0.9786, 0.1602, -0.6109, 0.7893, -0.06149, -0.6109, 0.7893, -0.06149, -0.6109, 0.7893, -0.06149, -0.6109, 0.7893, -0.06149, -0.3029, 0.9527, -0.02564, -0.3029, 0.9527, -0.02564, -0.3029, 0.9527, -0.02564, -0.3029, 0.9527, -0.02564, -0.2305, 0.9573, 0.1743, -0.2305, 0.9573, 0.1743, -0.2305, 0.9573, 0.1743, -0.2305, 0.9573, 0.1743, 0.00939, 0.9933, 0.1155, 0.00939, 0.9933, 0.1155, 0.00939, 0.9933, 0.1155, 0.00939, 0.9933, 0.1155, 0.0589, 0.981, 0.1849, 0.0589, 0.981, 0.1849, 0.0589, 0.981, 0.1849, 0.0589, 0.981, 0.1849, 0.05165, 0.9697, 0.2389, 0.05165, 0.9697, 0.2389, 0.05165, 0.9697, 0.2389, 0.05165, 0.9697, 0.2389, 0.03416, 0.9994, -0.00489, 0.03416, 0.9994, -0.00489, 0.03416, 0.9994, -0.00489, 0.03416, 0.9994, -0.00489, 0.0805, 0.983, 0.165, 0.0805, 0.983, 0.165, 0.0805, 0.983, 0.165, 0.0805, 0.983, 0.165, 0.4111, 0.8883, 0.2045, 0.4111, 0.8883, 0.2045, 0.4111, 0.8883, 0.2045, 0.4111, 0.8883, 0.2045, 0.1477, 0.987, -0.06325, 0.1477, 0.987, -0.06325, 0.1477, 0.987, -0.06325, 0.1477, 0.987, -0.06325, 0.212, 0.9735, 0.08599, 0.212, 0.9735, 0.08599, 0.212, 0.9735, 0.08599, 0.212, 0.9735, 0.08599, -0.2061, 0.9756, 0.07539, -0.2061, 0.9756, 0.07539, -0.2061, 0.9756, 0.07539, -0.2061, 0.9756, 0.07539, -0.1669, 0.9607, 0.2219, -0.1669, 0.9607, 0.2219, -0.1669, 0.9607, 0.2219, -0.1669, 0.9607, 0.2219, -0.1995, 0.9504, 0.2388, -0.1995, 0.9504, 0.2388, -0.1995, 0.9504, 0.2388, -0.1995, 0.9504, 0.2388, -0.07167, 0.9827, -0.171, -0.07167, 0.9827, -0.171, -0.07167, 0.9827, -0.171, -0.07167, 0.9827, -0.171, 0.05582, 0.9569, -0.2849, 0.05582, 0.9569, -0.2849, 0.05582, 0.9569, -0.2849, 0.05582, 0.9569, -0.2849])] * 3)])

# ---- objects
ob_terrain_green_hill_part = bpy.data.objects.new('terrain_green_hill_part', me_plane_021)

# ---- transforms, parenting, visibility, modifiers, constraints
ob_terrain_green_hill_part.location = (0.7993, 0.0, 0.0)
ob_terrain_green_hill_part.rotation_euler = (1.571, 0.0, 0.0)
ob_terrain_green_hill_part.scale = (0.08962, 0.08962, 0.08962)
ob_terrain_green_hill_part.color = (0.8, 0.8, 0.8, 1.0)
ob_terrain_green_hill_part.lineart.crease_threshold = 0.0

# ---- collection membership
col_collection.objects.link(ob_terrain_green_hill_part)

# ---- scene / render settings (as saved in the file)
scene.frame_start = 1; scene.frame_end = 250; scene.frame_set(1)
scene.render.engine = 'BLENDER_EEVEE_NEXT'
scene.cycles.use_denoising = False
scene.cycles.samples = 128
scene.cycles.sampling_pattern = 'TABULATED_SOBOL'
scene.cycles.use_adaptive_sampling = False
scene.cycles.use_light_tree = False
scene.view_settings.view_transform = 'Filmic'
bpy.context.view_layer.update()

# ---- added for rendering (the .blend has no active camera and no usable light): camera, sun
cam_auto = bpy.data.cameras.new('AutoCamera')
cam_auto.lens = 50.0
cam_auto.sensor_width = 36.0
cam_auto.clip_end = 1000.0
ob_auto_camera = bpy.data.objects.new('AutoCamera', cam_auto)
scene.collection.objects.link(ob_auto_camera)
ob_auto_camera.location = (21.893, -25.2764, 17.0894)
ob_auto_camera.rotation_euler = (1.09748, -7.21219e-08, 0.694738)
scene.camera = ob_auto_camera
light_auto_sun = bpy.data.lights.new('AutoSun', 'SUN')
light_auto_sun.energy = 3.0
light_auto_sun.angle = 0.0523599
ob_auto_sun = bpy.data.objects.new('AutoSun', light_auto_sun)
scene.collection.objects.link(ob_auto_sun)
ob_auto_sun.rotation_euler = (0.872665, 0.174533, 0.523599)
bpy.context.view_layer.update()
